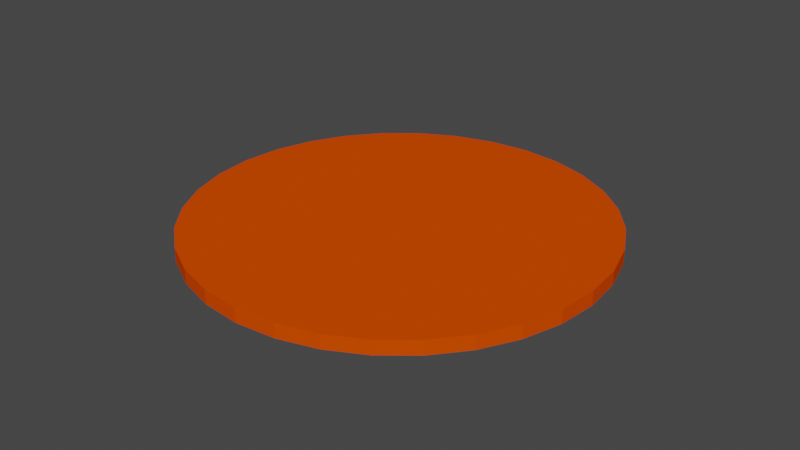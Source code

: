 # Source: ketchupGO.blend  (saved by Blender 2.83.18; exported with 4.5.12 LTS)
import bpy
from mathutils import Matrix  # noqa: F401  (used for matrix-valued properties, if any)

bpy.ops.wm.read_factory_settings(use_empty=True)
scene = bpy.context.scene
scene.name = 'Scene'

# ---- collections
col_collection = bpy.data.collections.new('Collection'); scene.collection.children.link(col_collection)

# ---- materials (node trees are filled in below, after node groups)
mat_material_001 = bpy.data.materials.new('Material.001')
mat_material_001.use_transparent_shadow = False
mat_material_001.diffuse_color = (0.8, 0.06839, 0.0, 1.0)

# ---- material node trees

# ---- world
world_world = bpy.data.worlds.new('World'); scene.world = world_world
world_world.use_nodes = True; world_world.node_tree.nodes.clear()
_N = world_world.node_tree.nodes; _L = world_world.node_tree.links
n0 = _N.new('ShaderNodeOutputWorld'); n0.name = 'World Output'; n0.location = (300, 300)
n1 = _N.new('ShaderNodeBackground'); n1.name = 'Background'; n1.location = (10, 300)
n1.inputs[0].default_value = (0.05088, 0.05088, 0.05088, 1.0)
_L.new(n1.outputs[0], n0.inputs[0])
n0.is_active_output = True
world_world.color = (0.05088, 0.05088, 0.05088)
world_world.use_sun_shadow = False
world_world.sun_shadow_jitter_overblur = 0.0

# ---- meshes
me_cilindro = bpy.data.meshes.new('Cilindro')
me_cilindro.from_pydata([(0.0, -0.0015, -0.05), (0.0, 0.0015, -0.05), (0.009755, -0.0015, -0.04904), (0.009755, 0.0015, -0.04904), (0.01913, -0.0015, -0.04619), (0.01913, 0.0015, -0.04619), (0.02778, -0.0015, -0.04157), (0.02778, 0.0015, -0.04157), (0.03536, -0.0015, -0.03536), (0.03536, 0.0015, -0.03536), (0.04157, -0.0015, -0.02778), (0.04157, 0.0015, -0.02778), (0.04619, -0.0015, -0.01913), (0.04619, 0.0015, -0.01913), (0.04904, -0.0015, -0.009755), (0.04904, 0.0015, -0.009755), (0.05, -0.0015, -3.709e-09), (0.05, 0.0015, -3.84e-09), (0.04904, -0.0015, 0.009755), (0.04904, 0.0015, 0.009755), (0.04619, -0.0015, 0.01913), (0.04619, 0.0015, 0.01913), (0.04157, -0.0015, 0.02778), (0.04157, 0.0015, 0.02778), (0.03536, -0.0015, 0.03536), (0.03536, 0.0015, 0.03536), (0.02778, -0.0015, 0.04157), (0.02778, 0.0015, 0.04157), (0.01913, -0.0015, 0.04619), (0.01913, 0.0015, 0.04619), (0.009755, -0.0015, 0.04904), (0.009755, 0.0015, 0.04904), (-1.629e-08, -0.0015, 0.05), (-1.629e-08, 0.0015, 0.05), (-0.009755, -0.0015, 0.04904), (-0.009755, 0.0015, 0.04904), (-0.01913, -0.0015, 0.04619), (-0.01913, 0.0015, 0.04619), (-0.02778, -0.0015, 0.04157), (-0.02778, 0.0015, 0.04157), (-0.03536, -0.0015, 0.03536), (-0.03536, 0.0015, 0.03536), (-0.04157, -0.0015, 0.02778), (-0.04157, 0.0015, 0.02778), (-0.04619, -0.0015, 0.01913), (-0.04619, 0.0015, 0.01913), (-0.04904, -0.0015, 0.009754), (-0.04904, 0.0015, 0.009754), (-0.05, -0.0015, -4.821e-08), (-0.05, 0.0015, -4.835e-08), (-0.04904, -0.0015, -0.009755), (-0.04904, 0.0015, -0.009755), (-0.04619, -0.0015, -0.01913), (-0.04619, 0.0015, -0.01913), (-0.04157, -0.0015, -0.02778), (-0.04157, 0.0015, -0.02778), (-0.03536, -0.0015, -0.03536), (-0.03536, 0.0015, -0.03536), (-0.02778, -0.0015, -0.04157), (-0.02778, 0.0015, -0.04157), (-0.01913, -0.0015, -0.04619), (-0.01913, 0.0015, -0.04619), (-0.009754, -0.0015, -0.04904), (-0.009754, 0.0015, -0.04904)], [], [(0, 1, 3, 2), (2, 3, 5, 4), (4, 5, 7, 6), (6, 7, 9, 8), (8, 9, 11, 10), (10, 11, 13, 12), (12, 13, 15, 14), (14, 15, 17, 16), (16, 17, 19, 18), (18, 19, 21, 20), (20, 21, 23, 22), (22, 23, 25, 24), (24, 25, 27, 26), (26, 27, 29, 28), (28, 29, 31, 30), (30, 31, 33, 32), (32, 33, 35, 34), (34, 35, 37, 36), (36, 37, 39, 38), (38, 39, 41, 40), (40, 41, 43, 42), (42, 43, 45, 44), (44, 45, 47, 46), (46, 47, 49, 48), (48, 49, 51, 50), (50, 51, 53, 52), (52, 53, 55, 54), (54, 55, 57, 56), (56, 57, 59, 58), (58, 59, 61, 60), (3, 1, 63, 61, 59, 57, 55, 53, 51, 49, 47, 45, 43, 41, 39, 37, 35, 33, 31, 29, 27, 25, 23, 21, 19, 17, 15, 13, 11, 9, 7, 5), (60, 61, 63, 62), (62, 63, 1, 0), (0, 2, 4, 6, 8, 10, 12, 14, 16, 18, 20, 22, 24, 26, 28, 30, 32, 34, 36, 38, 40, 42, 44, 46, 48, 50, 52, 54, 56, 58, 60, 62)])
_uv = me_cilindro.uv_layers.new(name='MapaUV')
_uv.uv.foreach_set('vector', [1.0, 0.5, 1.0, 1.0, 0.9688, 1.0, 0.9688, 0.5, 0.9688, 0.5, 0.9688, 1.0, 0.9375, 1.0, 0.9375, 0.5, 0.9375, 0.5, 0.9375, 1.0, 0.9062, 1.0, 0.9062, 0.5, 0.9062, 0.5, 0.9062, 1.0, 0.875, 1.0, 0.875, 0.5, 0.875, 0.5, 0.875, 1.0, 0.8438, 1.0, 0.8438, 0.5, 0.8438, 0.5, 0.8438, 1.0, 0.8125, 1.0, 0.8125, 0.5, 0.8125, 0.5, 0.8125, 1.0, 0.7812, 1.0, 0.7812, 0.5, 0.7812, 0.5, 0.7812, 1.0, 0.75, 1.0, 0.75, 0.5, 0.75, 0.5, 0.75, 1.0, 0.7188, 1.0, 0.7188, 0.5, 0.7188, 0.5, 0.7188, 1.0, 0.6875, 1.0, 0.6875, 0.5, 0.6875, 0.5, 0.6875, 1.0, 0.6562, 1.0, 0.6562, 0.5, 0.6562, 0.5, 0.6562, 1.0, 0.625, 1.0, 0.625, 0.5, 0.625, 0.5, 0.625, 1.0, 0.5938, 1.0, 0.5938, 0.5, 0.5938, 0.5, 0.5938, 1.0, 0.5625, 1.0, 0.5625, 0.5, 0.5625, 0.5, 0.5625, 1.0, 0.5312, 1.0, 0.5312, 0.5, 0.5312, 0.5, 0.5312, 1.0, 0.5, 1.0, 0.5, 0.5, 0.5, 0.5, 0.5, 1.0, 0.4688, 1.0, 0.4688, 0.5, 0.4688, 0.5, 0.4688, 1.0, 0.4375, 1.0, 0.4375, 0.5, 0.4375, 0.5, 0.4375, 1.0, 0.4062, 1.0, 0.4062, 0.5, 0.4062, 0.5, 0.4062, 1.0, 0.375, 1.0, 0.375, 0.5, 0.375, 0.5, 0.375, 1.0, 0.3438, 1.0, 0.3438, 0.5, 0.3438, 0.5, 0.3438, 1.0, 0.3125, 1.0, 0.3125, 0.5, 0.3125, 0.5, 0.3125, 1.0, 0.2812, 1.0, 0.2812, 0.5, 0.2812, 0.5, 0.2812, 1.0, 0.25, 1.0, 0.25, 0.5, 0.25, 0.5, 0.25, 1.0, 0.2188, 1.0, 0.2188, 0.5, 0.2188, 0.5, 0.2188, 1.0, 0.1875, 1.0, 0.1875, 0.5, 0.1875, 0.5, 0.1875, 1.0, 0.1562, 1.0, 0.1562, 0.5, 0.1562, 0.5, 0.1562, 1.0, 0.125, 1.0, 0.125, 0.5, 0.125, 0.5, 0.125, 1.0, 0.09375, 1.0, 0.09375, 0.5, 0.09375, 0.5, 0.09375, 1.0, 0.0625, 1.0, 0.0625, 0.5, 0.2968, 0.4854, 0.25, 0.49, 0.2032, 0.4854, 0.1582, 0.4717, 0.1167, 0.4496, 0.08029, 0.4197, 0.05045, 0.3833, 0.02827, 0.3418, 0.01461, 0.2968, 0.01, 0.25, 0.01461, 0.2032, 0.02827, 0.1582, 0.05045, 0.1167, 0.08029, 0.08029, 0.1167, 0.05045, 0.1582, 0.02827, 0.2032, 0.01461, 0.25, 0.01, 0.2968, 0.01461, 0.3418, 0.02827, 0.3833, 0.05045, 0.4197, 0.08029, 0.4496, 0.1167, 0.4717, 0.1582, 0.4854, 0.2032, 0.49, 0.25, 0.4854, 0.2968, 0.4717, 0.3418, 0.4496, 0.3833, 0.4197, 0.4197, 0.3833, 0.4496, 0.3418, 0.4717, 0.0625, 0.5, 0.0625, 1.0, 0.03125, 1.0, 0.03125, 0.5, 0.03125, 0.5, 0.03125, 1.0, 0.0, 1.0, 0.0, 0.5, 0.75, 0.49, 0.7968, 0.4854, 0.8418, 0.4717, 0.8833, 0.4496, 0.9197, 0.4197, 0.9496, 0.3833, 0.9717, 0.3418, 0.9854, 0.2968, 0.99, 0.25, 0.9854, 0.2032, 0.9717, 0.1582, 0.9496, 0.1167, 0.9197, 0.08029, 0.8833, 0.05045, 0.8418, 0.02827, 0.7968, 0.01461, 0.75, 0.01, 0.7032, 0.01461, 0.6582, 0.02827, 0.6167, 0.05045, 0.5803, 0.08029, 0.5504, 0.1167, 0.5283, 0.1582, 0.5146, 0.2032, 0.51, 0.25, 0.5146, 0.2968, 0.5283, 0.3418, 0.5504, 0.3833, 0.5803, 0.4197, 0.6167, 0.4496, 0.6582, 0.4717, 0.7032, 0.4854])
me_cilindro.materials.append(mat_material_001)
me_cilindro.use_remesh_fix_poles = True
me_cilindro.use_remesh_preserve_attributes = False
me_cilindro.use_mirror_vertex_groups = False
me_cilindro.update()

# ---- objects
ob_cilindro = bpy.data.objects.new('Cilindro', me_cilindro)

# ---- transforms, parenting, visibility, modifiers, constraints
ob_cilindro.location = (0.0, 0.0, 0.0)
ob_cilindro.rotation_euler = (1.571, 0.0, 0.0)
ob_cilindro.scale = (1.3, 1.5, 1.3)
ob_cilindro.lineart.crease_threshold = 0.0

# ---- collection membership
col_collection.objects.link(ob_cilindro)

# ---- scene / render settings (as saved in the file)
scene.frame_start = 1; scene.frame_end = 250; scene.frame_set(1)
scene.render.engine = 'BLENDER_EEVEE_NEXT'
scene.cycles.use_denoising = False
scene.cycles.samples = 128
scene.cycles.sampling_pattern = 'TABULATED_SOBOL'
scene.cycles.use_adaptive_sampling = False
scene.cycles.use_light_tree = False
scene.view_settings.view_transform = 'Filmic'
bpy.context.view_layer.update()

# ---- added for rendering (the .blend has no active camera and no usable light): camera, sun
cam_auto = bpy.data.cameras.new('AutoCamera')
cam_auto.lens = 50.0
cam_auto.sensor_width = 36.0
cam_auto.clip_end = 1000.0
ob_auto_camera = bpy.data.objects.new('AutoCamera', cam_auto)
scene.collection.objects.link(ob_auto_camera)
ob_auto_camera.location = (0.185045, -0.222054, 0.148036)
ob_auto_camera.rotation_euler = (1.09748, -7.21219e-08, 0.694738)
scene.camera = ob_auto_camera
light_auto_sun = bpy.data.lights.new('AutoSun', 'SUN')
light_auto_sun.energy = 3.0
light_auto_sun.angle = 0.0523599
ob_auto_sun = bpy.data.objects.new('AutoSun', light_auto_sun)
scene.collection.objects.link(ob_auto_sun)
ob_auto_sun.rotation_euler = (0.872665, 0.174533, 0.523599)
bpy.context.view_layer.update()
